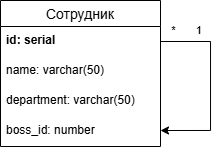

The diagram above was exported from draw.io. Its source (the exported page's mxGraphModel, read from the mxfile embedded in the PNG):
<mxGraphModel dx="719" dy="427" grid="1" gridSize="10" guides="1" tooltips="1" connect="1" arrows="1" fold="1" page="1" pageScale="1" pageWidth="827" pageHeight="1169" math="0" shadow="0">
  <root>
    <mxCell id="0" />
    <mxCell id="1" parent="0" />
    <mxCell id="Qnwf1N7nGeZboHG6Npfc-1" value="Сотрудник" style="swimlane;fontStyle=0;childLayout=stackLayout;horizontal=1;startSize=26;horizontalStack=0;resizeParent=1;resizeParentMax=0;resizeLast=0;collapsible=1;marginBottom=0;align=center;fontSize=14;" vertex="1" parent="1">
      <mxGeometry x="270" y="170" width="160" height="146" as="geometry" />
    </mxCell>
    <mxCell id="Qnwf1N7nGeZboHG6Npfc-5" value="&lt;b&gt;id: serial&lt;/b&gt;" style="text;strokeColor=none;fillColor=none;spacingLeft=4;spacingRight=4;overflow=hidden;rotatable=0;points=[[0,0.5],[1,0.5]];portConstraint=eastwest;fontSize=12;whiteSpace=wrap;html=1;" vertex="1" parent="Qnwf1N7nGeZboHG6Npfc-1">
      <mxGeometry y="26" width="160" height="30" as="geometry" />
    </mxCell>
    <mxCell id="Qnwf1N7nGeZboHG6Npfc-2" value="name: varchar(50)" style="text;strokeColor=none;fillColor=none;spacingLeft=4;spacingRight=4;overflow=hidden;rotatable=0;points=[[0,0.5],[1,0.5]];portConstraint=eastwest;fontSize=12;whiteSpace=wrap;html=1;" vertex="1" parent="Qnwf1N7nGeZboHG6Npfc-1">
      <mxGeometry y="56" width="160" height="30" as="geometry" />
    </mxCell>
    <mxCell id="Qnwf1N7nGeZboHG6Npfc-3" value="department: varchar(50)" style="text;strokeColor=none;fillColor=none;spacingLeft=4;spacingRight=4;overflow=hidden;rotatable=0;points=[[0,0.5],[1,0.5]];portConstraint=eastwest;fontSize=12;whiteSpace=wrap;html=1;" vertex="1" parent="Qnwf1N7nGeZboHG6Npfc-1">
      <mxGeometry y="86" width="160" height="30" as="geometry" />
    </mxCell>
    <mxCell id="Qnwf1N7nGeZboHG6Npfc-4" value="boss_id: number" style="text;strokeColor=none;fillColor=none;spacingLeft=4;spacingRight=4;overflow=hidden;rotatable=0;points=[[0,0.5],[1,0.5]];portConstraint=eastwest;fontSize=12;whiteSpace=wrap;html=1;" vertex="1" parent="Qnwf1N7nGeZboHG6Npfc-1">
      <mxGeometry y="116" width="160" height="30" as="geometry" />
    </mxCell>
    <mxCell id="Qnwf1N7nGeZboHG6Npfc-6" style="edgeStyle=orthogonalEdgeStyle;rounded=0;orthogonalLoop=1;jettySize=auto;html=1;exitX=1;exitY=0.5;exitDx=0;exitDy=0;" edge="1" parent="1" source="Qnwf1N7nGeZboHG6Npfc-5">
      <mxGeometry relative="1" as="geometry">
        <mxPoint x="440" y="211" as="sourcePoint" />
        <mxPoint x="430" y="300" as="targetPoint" />
        <Array as="points">
          <mxPoint x="480" y="211" />
          <mxPoint x="480" y="300" />
        </Array>
      </mxGeometry>
    </mxCell>
    <mxCell id="Qnwf1N7nGeZboHG6Npfc-9" value="*&lt;span style=&quot;white-space: pre;&quot;&gt;&#09;&lt;/span&gt;1" style="edgeLabel;html=1;align=center;verticalAlign=middle;resizable=0;points=[];rotation=0;" vertex="1" connectable="0" parent="Qnwf1N7nGeZboHG6Npfc-6">
      <mxGeometry x="-0.216" y="2" relative="1" as="geometry">
        <mxPoint x="-26" y="-35" as="offset" />
      </mxGeometry>
    </mxCell>
  </root>
</mxGraphModel>